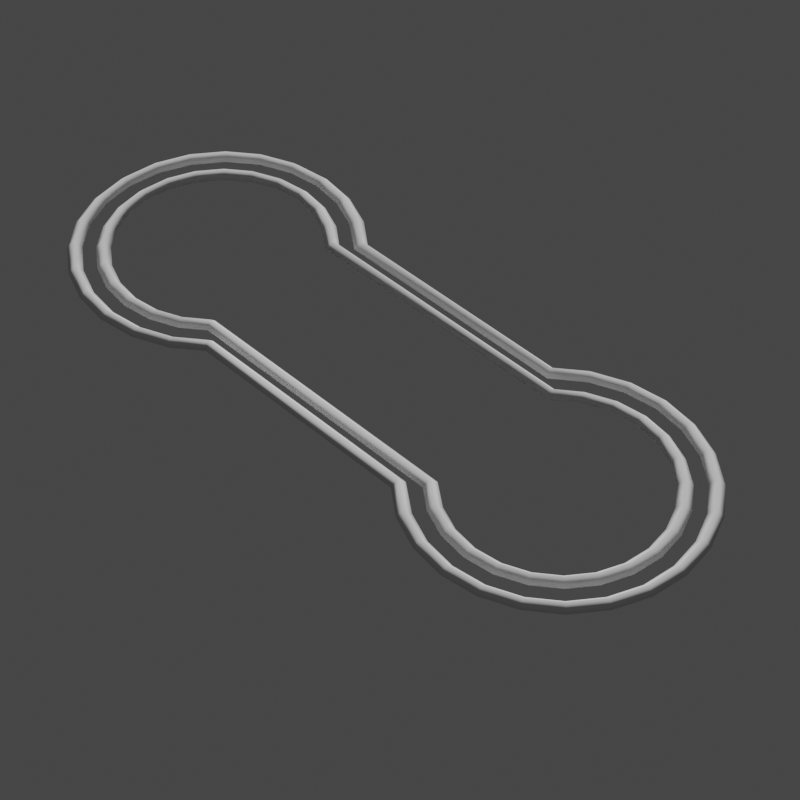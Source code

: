 # Source: Eye.blend  (saved by Blender 3.0.42; exported with 4.5.12 LTS)
import bpy
from mathutils import Matrix  # noqa: F401  (used for matrix-valued properties, if any)

bpy.ops.wm.read_factory_settings(use_empty=True)
scene = bpy.context.scene
scene.name = 'Scene'

# ---- collections
col_collection = bpy.data.collections.new('Collection'); scene.collection.children.link(col_collection)

# ---- node groups
ng_widget_display = bpy.data.node_groups.new('Widget_Display', 'GeometryNodeTree')
_s = ng_widget_display.interface.new_socket(name='Geometry', in_out='OUTPUT', socket_type='NodeSocketGeometry')
_s = ng_widget_display.interface.new_socket(name='Geometry', in_out='INPUT', socket_type='NodeSocketGeometry')
_s = ng_widget_display.interface.new_socket(name='Thickness', in_out='INPUT', socket_type='NodeSocketFloat')
_s.subtype = 'DISTANCE'
_s.default_value = 0.02
_s.min_value = 0.0
_s = ng_widget_display.interface.new_socket(name='Resolution', in_out='INPUT', socket_type='NodeSocketInt')
_s.default_value = 4
_s.min_value = 3
_s.max_value = 512
ng_widget_display.is_modifier = True
_N = ng_widget_display.nodes; _L = ng_widget_display.links
n0 = _N.new('NodeGroupOutput'); n0.name = 'Group Output'; n0.location = (522, 0)
n1 = _N.new('GeometryNodeCurveToMesh'); n1.name = 'Curve to Mesh'; n1.location = (302, 34)
n2 = _N.new('NodeGroupInput'); n2.name = 'Group Input'; n2.location = (-469, 9)
n3 = _N.new('GeometryNodeSetCurveRadius'); n3.name = 'Set Curve Radius'; n3.location = (72, 72)
n4 = _N.new('GeometryNodeMeshToCurve'); n4.name = 'Mesh to Curve'; n4.location = (-155, 102)
n5 = _N.new('GeometryNodeCurvePrimitiveCircle'); n5.name = 'Curve Circle'; n5.location = (72, -70)
n6 = _N.new('GeometryNodeInputNamedAttribute'); n6.name = 'Named Attribute'; n6.location = (277, 34)
n6.inputs[0].default_value = 'radius'
n7 = _N.new('GeometryNodeSwitch'); n7.name = 'Switch'; n7.location = (277, 34)
n7.input_type = 'FLOAT'
n7.inputs[1].default_value = 1.0
_L.new(n2.outputs[0], n4.inputs[0])
_L.new(n4.outputs[0], n3.inputs[0])
_L.new(n1.outputs[0], n0.inputs[0])
_L.new(n5.outputs[0], n1.inputs[1])
_L.new(n2.outputs[2], n5.inputs[0])
_L.new(n3.outputs[0], n1.inputs[0])
_L.new(n2.outputs[1], n3.inputs[2])
_L.new(n6.outputs[1], n7.inputs[0])
_L.new(n6.outputs[0], n7.inputs[2])
_L.new(n7.outputs[0], n1.inputs[2])
n0.is_active_output = True

# ---- world
world_world = bpy.data.worlds.new('World'); scene.world = world_world
world_world.use_nodes = True; world_world.node_tree.nodes.clear()
_N = world_world.node_tree.nodes; _L = world_world.node_tree.links
n0 = _N.new('ShaderNodeOutputWorld'); n0.name = 'World Output'; n0.location = (300, 300)
n1 = _N.new('ShaderNodeBackground'); n1.name = 'Background'; n1.location = (10, 300)
n1.inputs[0].default_value = (0.05088, 0.05088, 0.05088, 1.0)
_L.new(n1.outputs[0], n0.inputs[0])
n0.is_active_output = True
world_world.color = (0.05088, 0.05088, 0.05088)
world_world.use_sun_shadow = False
world_world.sun_shadow_jitter_overblur = 0.0

# ---- cameras
cam_camera = bpy.data.cameras.new('Camera')
cam_camera.lens = 100.0

# ---- meshes
me_wgt_rig_eyes = bpy.data.meshes.new('WGT-rig_eyes')
me_wgt_rig_eyes.from_pydata([(0.8929, -0.7071, 0.0), (0.8929, 0.7071, 0.0), (-1.859, -0.9659, 0.0), (-2.1, -0.866, 0.0), (-2.307, -0.7071, 0.0), (-2.466, -0.5, 0.0), (-2.566, -0.2588, 0.0), (-2.6, 8.575e-07, 0.0), (-2.566, 0.2588, 0.0), (-2.466, 0.5, 0.0), (-2.307, 0.7071, 0.0), (-2.1, 0.866, 0.0), (-1.859, 0.9659, 0.0), (-1.6, 1.0, 0.0), (-1.341, 0.9659, 0.0), (-1.1, 0.866, 0.0), (-0.8929, 0.7071, 0.0), (-0.8929, -0.7071, 0.0), (-1.1, -0.866, 0.0), (-1.341, -0.9659, 0.0), (1.6, 1.0, 0.0), (1.341, 0.9659, 0.0), (1.1, 0.866, 0.0), (-1.6, -1.0, 0.0), (1.1, -0.866, 0.0), (1.341, -0.9659, 0.0), (1.6, -1.0, 0.0), (1.859, -0.9659, 0.0), (2.1, -0.866, 0.0), (2.307, -0.7071, 0.0), (2.466, -0.5, 0.0), (2.566, -0.2588, 0.0), (2.6, -4.649e-07, 0.0), (2.566, 0.2588, 0.0), (2.466, 0.5, 0.0), (2.307, 0.7071, 0.0), (2.1, 0.866, 0.0), (1.859, 0.9659, 0.0), (-1.807, -0.7727, 0.0), (-2.0, -0.6928, 0.0), (-2.166, -0.5657, 0.0), (-2.293, -0.4, 0.0), (-2.373, -0.2071, 0.0), (-2.4, 7.337e-07, 0.0), (-2.373, 0.2071, 0.0), (-2.293, 0.4, 0.0), (-2.166, 0.5657, 0.0), (-2.0, 0.6928, 0.0), (-1.807, 0.7727, 0.0), (-1.6, 0.8, 0.0), (-1.393, 0.7727, 0.0), (-1.2, 0.6928, 0.0), (-1.034, 0.5657, 0.0), (-1.034, -0.5657, 0.0), (-1.2, -0.6928, 0.0), (-1.393, -0.7727, 0.0), (-1.6, -0.8, 0.0), (1.807, 0.7727, 0.0), (2.0, 0.6928, 0.0), (2.166, 0.5657, 0.0), (2.293, 0.4, 0.0), (2.373, 0.2071, 0.0), (2.4, -1.096e-06, 0.0), (2.373, -0.2071, 0.0), (2.293, -0.4, 0.0), (2.166, -0.5657, 0.0), (2.0, -0.6928, 0.0), (1.807, -0.7727, 0.0), (1.6, -0.8, 0.0), (1.393, -0.7727, 0.0), (1.2, -0.6928, 0.0), (1.034, -0.5657, 0.0), (1.034, 0.5657, 0.0), (1.2, 0.6928, 0.0), (1.393, 0.7727, 0.0), (1.6, 0.8, 0.0)], [(24, 0), (1, 22), (16, 1), (17, 0), (23, 2), (2, 3), (3, 4), (4, 5), (5, 6), (6, 7), (7, 8), (8, 9), (9, 10), (10, 11), (11, 12), (12, 13), (21, 20), (22, 21), (13, 14), (14, 15), (15, 16), (17, 18), (18, 19), (19, 23), (25, 24), (26, 25), (27, 26), (28, 27), (29, 28), (30, 29), (31, 30), (32, 31), (33, 32), (34, 33), (35, 34), (36, 35), (37, 36), (20, 37), (56, 38), (38, 39), (39, 40), (40, 41), (41, 42), (42, 43), (43, 44), (44, 45), (45, 46), (46, 47), (47, 48), (48, 49), (49, 50), (50, 51), (51, 52), (53, 54), (54, 55), (55, 56), (75, 57), (57, 58), (58, 59), (59, 60), (60, 61), (61, 62), (62, 63), (63, 64), (64, 65), (65, 66), (66, 67), (67, 68), (68, 69), (69, 70), (70, 71), (72, 73), (73, 74), (74, 75), (52, 72), (53, 71)], [])
me_wgt_rig_eyes.use_remesh_fix_poles = True
me_wgt_rig_eyes.use_remesh_preserve_attributes = False
me_wgt_rig_eyes.use_mirror_vertex_groups = False
me_wgt_rig_eyes.update()
me_wgt_rig_eyes_001 = bpy.data.meshes.new('WGT-rig_eyes.001')
me_wgt_rig_eyes_001.from_pydata([(0.1711, -0.1355, 0.0), (0.1711, 0.1355, 0.0), (-0.3561, -0.185, 0.0), (-0.4023, -0.1659, 0.0), (-0.442, -0.1355, 0.0), (-0.4724, -0.09579, 0.0), (-0.4916, -0.04958, 0.0), (-0.4981, 1.643e-07, 0.0), (-0.4916, 0.04958, 0.0), (-0.4724, 0.09579, 0.0), (-0.442, 0.1355, 0.0), (-0.4023, 0.1659, 0.0), (-0.3561, 0.185, 0.0), (-0.3065, 0.1916, 0.0), (-0.2569, 0.185, 0.0), (-0.2107, 0.1659, 0.0), (-0.1711, 0.1355, 0.0), (-0.1711, -0.1355, 0.0), (-0.2107, -0.1659, 0.0), (-0.2569, -0.185, 0.0), (0.3065, 0.1916, 0.0), (0.2569, 0.185, 0.0), (0.2107, 0.1659, 0.0), (-0.3065, -0.1916, 0.0), (0.2107, -0.1659, 0.0), (0.2569, -0.185, 0.0), (0.3065, -0.1916, 0.0), (0.3561, -0.185, 0.0), (0.4023, -0.1659, 0.0), (0.442, -0.1355, 0.0), (0.4724, -0.09579, 0.0), (0.4916, -0.04958, 0.0), (0.4981, -8.906e-08, 0.0), (0.4916, 0.04958, 0.0), (0.4724, 0.09579, 0.0), (0.442, 0.1355, 0.0), (0.4023, 0.1659, 0.0), (0.3561, 0.185, 0.0), (-0.3462, -0.148, 0.0), (-0.3831, -0.1327, 0.0), (-0.4149, -0.1084, 0.0), (-0.4392, -0.07663, 0.0), (-0.4545, -0.03967, 0.0), (-0.4598, 1.406e-07, 0.0), (-0.4545, 0.03967, 0.0), (-0.4392, 0.07663, 0.0), (-0.4149, 0.1084, 0.0), (-0.3831, 0.1327, 0.0), (-0.3462, 0.148, 0.0), (-0.3065, 0.1533, 0.0), (-0.2668, 0.148, 0.0), (-0.2299, 0.1327, 0.0), (-0.1981, 0.1084, 0.0), (-0.1981, -0.1084, 0.0), (-0.2299, -0.1327, 0.0), (-0.2668, -0.148, 0.0), (-0.3065, -0.1533, 0.0), (0.3462, 0.148, 0.0), (0.3831, 0.1327, 0.0), (0.4149, 0.1084, 0.0), (0.4392, 0.07663, 0.0), (0.4545, 0.03967, 0.0), (0.4598, -2.1e-07, 0.0), (0.4545, -0.03967, 0.0), (0.4392, -0.07663, 0.0), (0.4149, -0.1084, 0.0), (0.3831, -0.1327, 0.0), (0.3462, -0.148, 0.0), (0.3065, -0.1533, 0.0), (0.2668, -0.148, 0.0), (0.2299, -0.1327, 0.0), (0.1981, -0.1084, 0.0), (0.1981, 0.1084, 0.0), (0.2299, 0.1327, 0.0), (0.2668, 0.148, 0.0), (0.3065, 0.1533, 0.0)], [(24, 0), (1, 22), (16, 1), (17, 0), (23, 2), (2, 3), (3, 4), (4, 5), (5, 6), (6, 7), (7, 8), (8, 9), (9, 10), (10, 11), (11, 12), (12, 13), (21, 20), (22, 21), (13, 14), (14, 15), (15, 16), (17, 18), (18, 19), (19, 23), (25, 24), (26, 25), (27, 26), (28, 27), (29, 28), (30, 29), (31, 30), (32, 31), (33, 32), (34, 33), (35, 34), (36, 35), (37, 36), (20, 37), (56, 38), (38, 39), (39, 40), (40, 41), (41, 42), (42, 43), (43, 44), (44, 45), (45, 46), (46, 47), (47, 48), (48, 49), (49, 50), (50, 51), (51, 52), (53, 54), (54, 55), (55, 56), (75, 57), (57, 58), (58, 59), (59, 60), (60, 61), (61, 62), (62, 63), (63, 64), (64, 65), (65, 66), (66, 67), (67, 68), (68, 69), (69, 70), (70, 71), (72, 73), (73, 74), (74, 75), (52, 72), (53, 71)], [])
me_wgt_rig_eyes_001.use_remesh_fix_poles = True
me_wgt_rig_eyes_001.use_remesh_preserve_attributes = False
me_wgt_rig_eyes_001.use_mirror_vertex_groups = False
me_wgt_rig_eyes_001.update()

# ---- objects
ob_widget = bpy.data.objects.new('Widget', me_wgt_rig_eyes)
ob_widget_thumbnail_mesh = bpy.data.objects.new('Widget_Thumbnail_Mesh', me_wgt_rig_eyes_001)
ob_camera_widget_thumbnail_mesh = bpy.data.objects.new('Camera_Widget_Thumbnail_Mesh', cam_camera)

# ---- transforms, parenting, visibility, modifiers, constraints
ob_widget.location = (0.0, 0.0, 0.0)
ob_widget.lineart.crease_threshold = 0.0
ob_widget_thumbnail_mesh.location = (0.0, 0.0, 0.0)
ob_widget_thumbnail_mesh.lineart.crease_threshold = 0.0
_m = ob_widget_thumbnail_mesh.modifiers.new('Widget_Display', 'NODES')
_m.node_group = ng_widget_display
_gi = [s.identifier for s in ng_widget_display.interface.items_tree if s.item_type == 'SOCKET' and s.in_out == 'INPUT']
_m[_gi[1]] = 0.01  # Thickness
ob_camera_widget_thumbnail_mesh.location = (-1.457, 1.418, 1.96)
ob_camera_widget_thumbnail_mesh.rotation_euler = (0.7854, 4.053e-10, -2.356)

# ---- collection membership
col_collection.objects.link(ob_widget)
col_collection.objects.link(ob_widget_thumbnail_mesh)
col_collection.objects.link(ob_camera_widget_thumbnail_mesh)

# ---- scene / render settings (as saved in the file)
scene.camera = ob_camera_widget_thumbnail_mesh
scene.frame_start = 1; scene.frame_end = 250; scene.frame_set(1)
scene.render.engine = 'BLENDER_EEVEE_NEXT'
scene.render.resolution_x = 1080
scene.cycles.sampling_pattern = 'TABULATED_SOBOL'
scene.cycles.use_light_tree = False
scene.view_settings.view_transform = 'Filmic'
bpy.context.view_layer.update()

# ---- added for rendering (the .blend has no usable light): sun
light_auto_sun = bpy.data.lights.new('AutoSun', 'SUN')
light_auto_sun.energy = 3.0
light_auto_sun.angle = 0.0523599
ob_auto_sun = bpy.data.objects.new('AutoSun', light_auto_sun)
scene.collection.objects.link(ob_auto_sun)
ob_auto_sun.rotation_euler = (0.872665, 0.174533, 0.523599)
bpy.context.view_layer.update()
